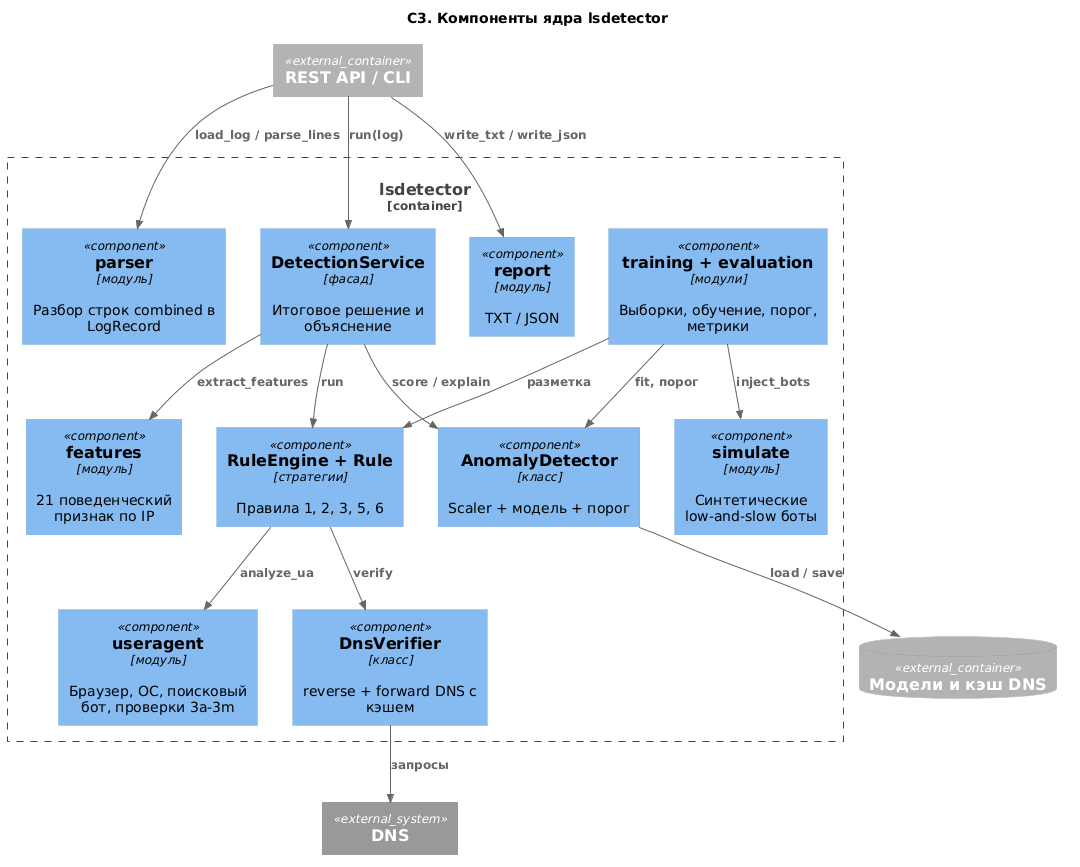

The diagram above was rendered by PlantUML. Its source (embedded in the PNG):
@startuml c3_components
!include <C4/C4_Component>
title C3. Компоненты ядра lsdetector

Container_Ext(api, "REST API / CLI")
ContainerDb_Ext(files, "Модели и кэш DNS")
System_Ext(dns, "DNS")

Container_Boundary(core, "lsdetector") {
  Component(parser, "parser", "модуль", "Разбор строк combined в LogRecord")
  Component(ua, "useragent", "модуль", "Браузер, ОС, поисковый бот, проверки 3a-3m")
  Component(dnsv, "DnsVerifier", "класс", "reverse + forward DNS с кэшем")
  Component(rules, "RuleEngine + Rule", "стратегии", "Правила 1, 2, 3, 5, 6")
  Component(feat, "features", "модуль", "21 поведенческий признак по IP")
  Component(models, "AnomalyDetector", "класс", "Scaler + модель + порог")
  Component(svc, "DetectionService", "фасад", "Итоговое решение и объяснение")
  Component(report, "report", "модуль", "TXT / JSON")
  Component(sim, "simulate", "модуль", "Синтетические low-and-slow боты")
  Component(train, "training + evaluation", "модули", "Выборки, обучение, порог, метрики")
}

Rel(api, parser, "load_log / parse_lines")
Rel(api, svc, "run(log)")
Rel(api, report, "write_txt / write_json")
Rel(svc, rules, "run")
Rel(svc, feat, "extract_features")
Rel(svc, models, "score / explain")
Rel(rules, ua, "analyze_ua")
Rel(rules, dnsv, "verify")
Rel(dnsv, dns, "запросы")
Rel(models, files, "load / save")
Rel(train, sim, "inject_bots")
Rel(train, models, "fit, порог")
Rel(train, rules, "разметка")
@enduml